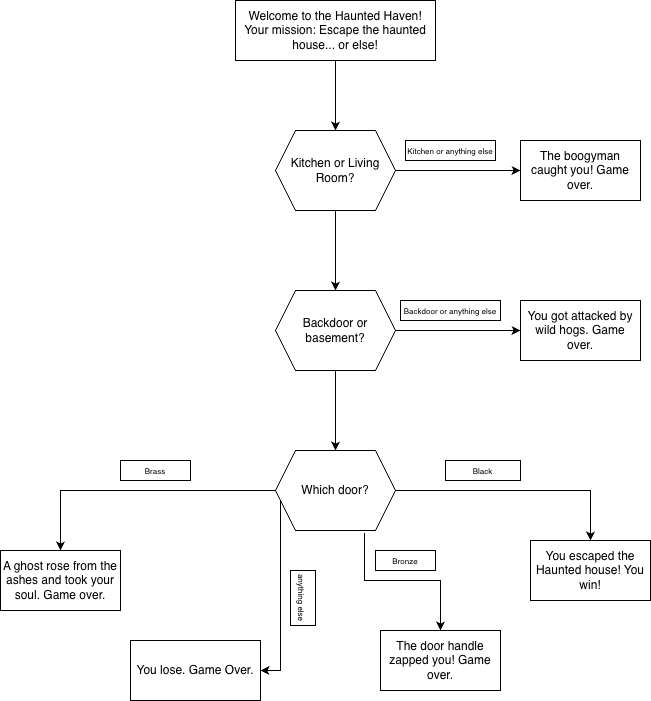

The diagram above was exported from draw.io. Its source (the exported page's mxGraphModel, read from the mxfile embedded in the PNG):
<mxGraphModel dx="1101" dy="770" grid="1" gridSize="10" guides="1" tooltips="1" connect="1" arrows="1" fold="1" page="1" pageScale="1" pageWidth="850" pageHeight="1100" math="0" shadow="0">
  <root>
    <mxCell id="0" />
    <mxCell id="1" parent="0" />
    <mxCell id="g8Y_SUVzUpMUfXin_UJN-3" edge="1" parent="1" source="g8Y_SUVzUpMUfXin_UJN-1" style="edgeStyle=orthogonalEdgeStyle;rounded=0;orthogonalLoop=1;jettySize=auto;html=1;" target="g8Y_SUVzUpMUfXin_UJN-2" value="">
      <mxGeometry relative="1" as="geometry" />
    </mxCell>
    <mxCell id="g8Y_SUVzUpMUfXin_UJN-1" parent="1" style="rounded=0;whiteSpace=wrap;html=1;" value="Welcome to the Haunted Haven! Your mission: Escape the haunted house... or else!" vertex="1">
      <mxGeometry height="60" width="200" x="325" y="20" as="geometry" />
    </mxCell>
    <mxCell id="g8Y_SUVzUpMUfXin_UJN-5" edge="1" parent="1" source="g8Y_SUVzUpMUfXin_UJN-2" style="edgeStyle=orthogonalEdgeStyle;rounded=0;orthogonalLoop=1;jettySize=auto;html=1;" target="g8Y_SUVzUpMUfXin_UJN-4" value="">
      <mxGeometry relative="1" as="geometry" />
    </mxCell>
    <mxCell id="g8Y_SUVzUpMUfXin_UJN-7" edge="1" parent="1" source="g8Y_SUVzUpMUfXin_UJN-2" style="edgeStyle=orthogonalEdgeStyle;rounded=0;orthogonalLoop=1;jettySize=auto;html=1;" target="g8Y_SUVzUpMUfXin_UJN-6" value="">
      <mxGeometry relative="1" as="geometry" />
    </mxCell>
    <mxCell id="g8Y_SUVzUpMUfXin_UJN-2" parent="1" style="shape=hexagon;perimeter=hexagonPerimeter2;whiteSpace=wrap;html=1;fixedSize=1;rounded=0;" value="Kitchen or Living Room?" vertex="1">
      <mxGeometry height="80" width="120" x="365" y="150" as="geometry" />
    </mxCell>
    <mxCell id="g8Y_SUVzUpMUfXin_UJN-4" parent="1" style="rounded=0;whiteSpace=wrap;html=1;" value="The boogyman caught you! Game over." vertex="1">
      <mxGeometry height="60" width="120" x="610" y="160" as="geometry" />
    </mxCell>
    <mxCell id="g8Y_SUVzUpMUfXin_UJN-9" edge="1" parent="1" source="g8Y_SUVzUpMUfXin_UJN-6" style="edgeStyle=orthogonalEdgeStyle;rounded=0;orthogonalLoop=1;jettySize=auto;html=1;" target="g8Y_SUVzUpMUfXin_UJN-8" value="">
      <mxGeometry relative="1" as="geometry" />
    </mxCell>
    <mxCell id="g8Y_SUVzUpMUfXin_UJN-20" edge="1" parent="1" source="g8Y_SUVzUpMUfXin_UJN-6" style="edgeStyle=orthogonalEdgeStyle;rounded=0;orthogonalLoop=1;jettySize=auto;html=1;" target="g8Y_SUVzUpMUfXin_UJN-19" value="">
      <mxGeometry relative="1" as="geometry" />
    </mxCell>
    <mxCell id="g8Y_SUVzUpMUfXin_UJN-6" parent="1" style="shape=hexagon;perimeter=hexagonPerimeter2;whiteSpace=wrap;html=1;fixedSize=1;rounded=0;" value="Backdoor or basement?" vertex="1">
      <mxGeometry height="80" width="120" x="365" y="310" as="geometry" />
    </mxCell>
    <mxCell id="g8Y_SUVzUpMUfXin_UJN-11" edge="1" parent="1" source="g8Y_SUVzUpMUfXin_UJN-8" style="edgeStyle=orthogonalEdgeStyle;rounded=0;orthogonalLoop=1;jettySize=auto;html=1;" target="g8Y_SUVzUpMUfXin_UJN-10" value="">
      <mxGeometry relative="1" as="geometry" />
    </mxCell>
    <mxCell id="g8Y_SUVzUpMUfXin_UJN-12" edge="1" parent="1" source="g8Y_SUVzUpMUfXin_UJN-8" style="edgeStyle=orthogonalEdgeStyle;rounded=0;orthogonalLoop=1;jettySize=auto;html=1;" target="g8Y_SUVzUpMUfXin_UJN-10" value="">
      <mxGeometry relative="1" as="geometry" />
    </mxCell>
    <mxCell id="g8Y_SUVzUpMUfXin_UJN-14" edge="1" parent="1" source="g8Y_SUVzUpMUfXin_UJN-8" style="edgeStyle=orthogonalEdgeStyle;rounded=0;orthogonalLoop=1;jettySize=auto;html=1;" target="g8Y_SUVzUpMUfXin_UJN-13" value="">
      <mxGeometry relative="1" as="geometry" />
    </mxCell>
    <mxCell id="g8Y_SUVzUpMUfXin_UJN-16" edge="1" parent="1" source="g8Y_SUVzUpMUfXin_UJN-8" style="edgeStyle=orthogonalEdgeStyle;rounded=0;orthogonalLoop=1;jettySize=auto;html=1;exitX=0.742;exitY=1.031;exitDx=0;exitDy=0;exitPerimeter=0;" target="g8Y_SUVzUpMUfXin_UJN-15" value="">
      <mxGeometry relative="1" as="geometry" />
    </mxCell>
    <mxCell id="g8Y_SUVzUpMUfXin_UJN-17" edge="1" parent="1" source="g8Y_SUVzUpMUfXin_UJN-8" style="edgeStyle=orthogonalEdgeStyle;rounded=0;orthogonalLoop=1;jettySize=auto;html=1;" target="g8Y_SUVzUpMUfXin_UJN-18" value="">
      <mxGeometry relative="1" as="geometry">
        <Array as="points">
          <mxPoint x="370" y="590" />
          <mxPoint x="370" y="590" />
        </Array>
        <mxPoint x="370" y="680" as="targetPoint" />
      </mxGeometry>
    </mxCell>
    <mxCell id="g8Y_SUVzUpMUfXin_UJN-8" parent="1" style="shape=hexagon;perimeter=hexagonPerimeter2;whiteSpace=wrap;html=1;fixedSize=1;rounded=0;" value="Which door?" vertex="1">
      <mxGeometry height="80" width="120" x="365" y="470" as="geometry" />
    </mxCell>
    <mxCell id="g8Y_SUVzUpMUfXin_UJN-10" parent="1" style="whiteSpace=wrap;html=1;rounded=0;" value="You escaped the Haunted house! You win!" vertex="1">
      <mxGeometry height="60" width="120" x="620" y="560" as="geometry" />
    </mxCell>
    <mxCell id="g8Y_SUVzUpMUfXin_UJN-13" parent="1" style="whiteSpace=wrap;html=1;rounded=0;" value="A ghost rose from the ashes and took your soul. Game over." vertex="1">
      <mxGeometry height="60" width="120" x="90" y="570" as="geometry" />
    </mxCell>
    <mxCell id="g8Y_SUVzUpMUfXin_UJN-15" parent="1" style="whiteSpace=wrap;html=1;rounded=0;" value="The door handle zapped you! Game over." vertex="1">
      <mxGeometry height="60" width="120" x="470" y="650" as="geometry" />
    </mxCell>
    <mxCell id="g8Y_SUVzUpMUfXin_UJN-18" parent="1" style="rounded=0;whiteSpace=wrap;html=1;" value="You lose. Game Over." vertex="1">
      <mxGeometry height="60" width="130" x="220" y="660" as="geometry" />
    </mxCell>
    <mxCell id="g8Y_SUVzUpMUfXin_UJN-19" parent="1" style="whiteSpace=wrap;html=1;rounded=0;" value="You got attacked by wild hogs. Game over." vertex="1">
      <mxGeometry height="60" width="120" x="610" y="320" as="geometry" />
    </mxCell>
    <mxCell id="g8Y_SUVzUpMUfXin_UJN-21" parent="1" style="rounded=0;whiteSpace=wrap;html=1;" value="&lt;font style=&quot;font-size: 8px;&quot;&gt;Kitchen or anything else&lt;/font&gt;" vertex="1">
      <mxGeometry height="20" width="90" x="495" y="160" as="geometry" />
    </mxCell>
    <mxCell id="g8Y_SUVzUpMUfXin_UJN-22" parent="1" style="rounded=0;whiteSpace=wrap;html=1;" value="&lt;font style=&quot;font-size: 8px;&quot;&gt;Backdoor or anything else&lt;/font&gt;" vertex="1">
      <mxGeometry height="20" width="100" x="490" y="320" as="geometry" />
    </mxCell>
    <mxCell id="g8Y_SUVzUpMUfXin_UJN-23" parent="1" style="rounded=0;whiteSpace=wrap;html=1;" value="&lt;font style=&quot;font-size: 8px;&quot;&gt;Brass&lt;/font&gt;" vertex="1">
      <mxGeometry height="20" width="70" x="210" y="480" as="geometry" />
    </mxCell>
    <mxCell id="g8Y_SUVzUpMUfXin_UJN-24" parent="1" style="rounded=0;whiteSpace=wrap;html=1;rotation=90;" value="&lt;font style=&quot;font-size: 8px;&quot;&gt;anything else&lt;/font&gt;" vertex="1">
      <mxGeometry height="25" width="55" x="365" y="605" as="geometry" />
    </mxCell>
    <mxCell id="g8Y_SUVzUpMUfXin_UJN-25" parent="1" style="rounded=0;whiteSpace=wrap;html=1;" value="&lt;font style=&quot;font-size: 8px;&quot;&gt;Bronze&lt;/font&gt;" vertex="1">
      <mxGeometry height="20" width="60" x="465" y="570" as="geometry" />
    </mxCell>
    <mxCell id="g8Y_SUVzUpMUfXin_UJN-26" parent="1" style="rounded=0;whiteSpace=wrap;html=1;" value="&lt;font style=&quot;font-size: 8px;&quot;&gt;Black&lt;/font&gt;" vertex="1">
      <mxGeometry height="20" width="75" x="535" y="480" as="geometry" />
    </mxCell>
  </root>
</mxGraphModel>